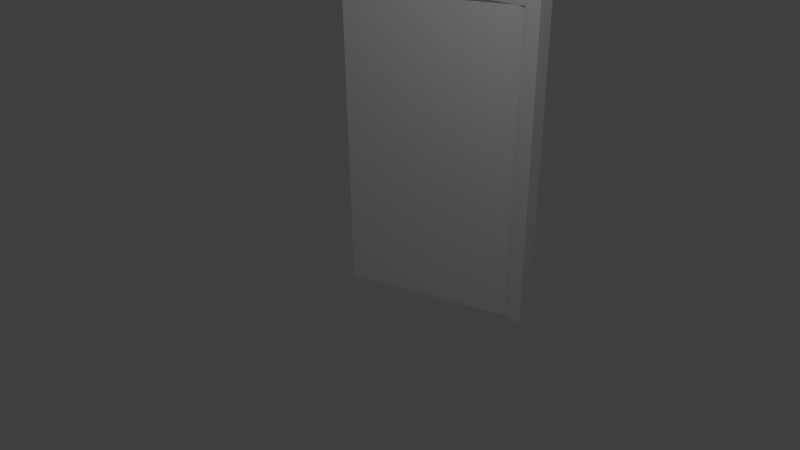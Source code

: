# Source: door.blend  (saved by Blender 2.56.0; exported with 4.5.12 LTS)
import bpy
from mathutils import Matrix  # noqa: F401  (used for matrix-valued properties, if any)

bpy.ops.wm.read_factory_settings(use_empty=True)
scene = bpy.context.scene
scene.name = 'Scene'

# ---- collections
col_collection_1 = bpy.data.collections.new('Collection 1'); scene.collection.children.link(col_collection_1)

# ---- materials (node trees are filled in below, after node groups)
mat_material = bpy.data.materials.new('Material')
mat_material.alpha_threshold = 0.0
mat_material.use_transparent_shadow = False
mat_material.roughness = 0.5
mat_material.line_color = (0.0, 0.0, 0.0, 1.0)

# ---- material node trees

# ---- world
world_world = bpy.data.worlds.new('World'); scene.world = world_world
world_world.color = (0.05088, 0.05088, 0.05088)
world_world.use_sun_shadow = False
world_world.sun_shadow_jitter_overblur = 0.0
world_world.cycles.sampling_method = 'MANUAL'
world_world.cycles.sample_map_resolution = 256

# ---- cameras
cam_camera = bpy.data.cameras.new('Camera')
cam_camera.clip_end = 100.0
cam_camera.lens = 35.0
cam_camera.ortho_scale = 7.314
cam_camera.dof.focus_distance = 0.0
cam_camera.dof.aperture_fstop = 128.0

# ---- lights
light_lamp = bpy.data.lights.new('Lamp', 'POINT')
light_lamp.transmission_factor = 0.0
light_lamp.cutoff_distance = 30.0
light_lamp.energy = 100.0
light_lamp.shadow_buffer_clip_start = 1.001
light_lamp.shadow_soft_size = 1.0
light_lamp.shadow_maximum_resolution = 0.006
light_lamp.use_absolute_resolution = True
light_lamp.cycles.use_multiple_importance_sampling = False

# ---- meshes
me_cube = bpy.data.meshes.new('Cube')
me_cube.from_pydata([(0.2451, -0.6977, 1.905), (1.87, 0.04893, 1.905), (0.2451, -0.6977, 0.0), (1.87, 0.04893, 0.0), (2.0, 0.1888, 0.0), (2.0, -1.788e-07, 0.0), (0.0, 0.0, 0.0), (4.768e-07, 0.1888, 0.0), (2.0, 0.1888, 2.0), (2.0, -7.749e-07, 2.0), (-2.384e-07, 1.788e-07, 2.0), (1.788e-07, 0.1888, 2.0), (1.851, 0.1888, 0.0), (0.1296, 0.1888, 0.0), (1.851, -1.192e-07, 0.0), (0.1296, -5.96e-08, 0.0), (1.851, 0.1888, 2.0), (0.1296, 0.1888, 2.0), (1.851, -4.57e-07, 2.0), (0.1296, -1.391e-07, 2.0), (2.0, 0.1888, 1.905), (2.0, -7.466e-07, 1.905), (-2.271e-07, 1.703e-07, 1.905), (1.93e-07, 0.1888, 1.905), (1.851, -4.409e-07, 1.905), (0.1296, -1.353e-07, 1.905), (1.851, 0.1888, 1.905), (0.1296, 0.1888, 1.905)], [], [(0, 2, 3, 1), (12, 4, 5, 14), (15, 6, 7, 13), (8, 16, 18, 9), (16, 17, 19, 18), (17, 11, 10, 19), (4, 20, 21, 5), (20, 8, 9, 21), (6, 22, 23, 7), (22, 10, 11, 23), (18, 24, 21, 9), (24, 14, 5, 21), (19, 25, 24, 18), (10, 22, 25, 19), (22, 6, 15, 25), (20, 4, 12, 26), (26, 16, 8, 20), (27, 17, 16, 26), (7, 23, 27, 13), (23, 11, 17, 27)])
_uv = me_cube.uv_layers.new(name='UVTex')
_uv.uv.foreach_set('vector', [0.1331, 0.9345, 0.1331, 0.04699, 0.8844, 0.04699, 0.8844, 0.9345, 0.9695, 0.02519, 0.9695, 0.02519, 0.8939, 0.02519, 0.8939, 0.02519, 0.8939, 0.02519, 0.8939, 0.02519, 0.9695, 0.02519, 0.9695, 0.02519, 0.8728, 0.98, 0.8189, 0.98, 0.8189, 0.9545, 0.8728, 0.9545, 0.8189, 0.98, 0.1949, 0.98, 0.1949, 0.9545, 0.8189, 0.9545, 0.1949, 0.98, 0.1479, 0.98, 0.1479, 0.9545, 0.1949, 0.9545, 0.9695, 0.02519, 0.9695, 0.9497, 0.8939, 0.9497, 0.8939, 0.02519, 0.9695, 0.9497, 0.9695, 0.9779, 0.8939, 0.9779, 0.8939, 0.9497, 0.8939, 0.02519, 0.8939, 0.9497, 0.9695, 0.9497, 0.9695, 0.02519, 0.8939, 0.9497, 0.8939, 0.9779, 0.9695, 0.9779, 0.9695, 0.9497, 0.8844, 0.9831, 0.8844, 0.9345, 0.9635, 0.9345, 0.9635, 0.9831, 0.8844, 0.9345, 0.8844, 0.04699, 0.9635, 0.04699, 0.9635, 0.9345, 0.1331, 0.9831, 0.1331, 0.9345, 0.8844, 0.9345, 0.8844, 0.9831, 0.05514, 0.9831, 0.05514, 0.9345, 0.1331, 0.9345, 0.1331, 0.9831, 0.05514, 0.9345, 0.05514, 0.04699, 0.1331, 0.04699, 0.1331, 0.9345, 0.9635, 0.9345, 0.9635, 0.04699, 0.8844, 0.04699, 0.8844, 0.9345, 0.8844, 0.9345, 0.8844, 0.9831, 0.9635, 0.9831, 0.9635, 0.9345, 0.1331, 0.9345, 0.1331, 0.9831, 0.8844, 0.9831, 0.8844, 0.9345, 0.05514, 0.04699, 0.05514, 0.9345, 0.1331, 0.9345, 0.1331, 0.04699, 0.05514, 0.9345, 0.05514, 0.9831, 0.1331, 0.9831, 0.1331, 0.9345])
me_cube.materials.append(mat_material)
me_cube.use_remesh_preserve_volume = False
me_cube.use_remesh_preserve_attributes = False
me_cube.use_mirror_vertex_groups = False
me_cube.update()

# ---- objects
ob_cube = bpy.data.objects.new('Cube', me_cube)
ob_lamp = bpy.data.objects.new('Lamp', light_lamp)
ob_camera = bpy.data.objects.new('Camera', cam_camera)

# ---- transforms, parenting, visibility, modifiers, constraints
ob_cube.location = (0.0, 0.0, 0.0)
ob_cube.scale = (1.312, 1.0, 1.988)
ob_cube.lock_rotations_4d = False
ob_cube.empty_display_type = 'ARROWS'
ob_cube.lineart.crease_threshold = 0.0
ob_lamp.location = (4.076, -2.697, 5.904)
ob_lamp.rotation_euler = (0.6503, 0.05522, 1.866)
ob_lamp.lock_rotations_4d = False
ob_lamp.empty_display_type = 'ARROWS'
ob_lamp.color = (0.0, 0.0, 0.0, 0.0)
ob_lamp.lineart.crease_threshold = 0.0
ob_camera.location = (7.481, -6.508, 5.344)
ob_camera.rotation_euler = (1.109, 0.01082, 0.8149)
ob_camera.lock_rotations_4d = False
ob_camera.empty_display_type = 'ARROWS'
ob_camera.color = (0.0, 0.0, 0.0, 0.0)
ob_camera.display_type = 'WIRE'
ob_camera.lineart.crease_threshold = 0.0

# ---- collection membership
col_collection_1.objects.link(ob_cube)
col_collection_1.objects.link(ob_lamp)
col_collection_1.objects.link(ob_camera)

# ---- scene / render settings (as saved in the file)
scene.camera = ob_camera
scene.frame_start = 1; scene.frame_end = 250; scene.frame_set(1)
scene.render.engine = 'BLENDER_EEVEE_NEXT'
scene.render.image_settings.color_mode = 'RGB'
scene.render.image_settings.compression = 90
scene.render.resolution_percentage = 50
scene.render.dither_intensity = 0.0
scene.render.bake_margin = 2
scene.render.bake_bias = 0.0
scene.cycles.use_denoising = False
scene.cycles.samples = 10
scene.cycles.sampling_pattern = 'TABULATED_SOBOL'
scene.cycles.light_sampling_threshold = 0.0
scene.cycles.use_adaptive_sampling = False
scene.cycles.use_light_tree = False
scene.cycles.blur_glossy = 0.0
scene.cycles.volume_bounces = 1
scene.cycles.pixel_filter_type = 'GAUSSIAN'
scene.cycles.sample_clamp_indirect = 0.0
scene.view_settings.view_transform = 'Standard'
bpy.context.view_layer.update()
